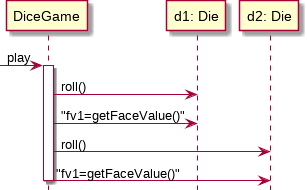

The diagram above was rendered by PlantUML. Its source (embedded in the PNG):
@startuml
hide footbox
[-> DiceGame : play
activate DiceGame
DiceGame -> "d1: Die" : roll()
DiceGame -> "d1: Die" : "fv1=getFaceValue()"
DiceGame -> "d2: Die" : roll()
DiceGame -> "d2: Die" : "fv1=getFaceValue()"
deactivate DiceGame
@enduml